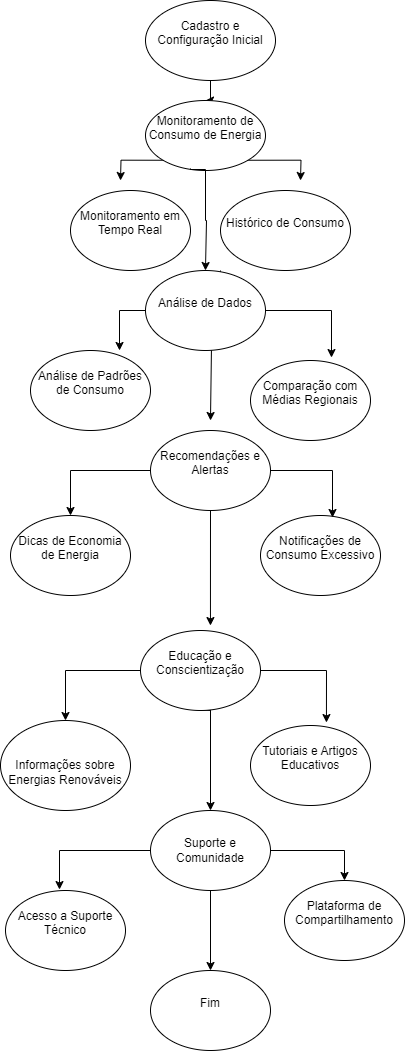

The diagram above was exported from draw.io. Its source (the exported page's mxGraphModel, read from the mxfile embedded in the PNG):
<mxGraphModel dx="880" dy="468" grid="1" gridSize="10" guides="1" tooltips="1" connect="1" arrows="1" fold="1" page="1" pageScale="1" pageWidth="827" pageHeight="1169" math="0" shadow="0">
  <root>
    <mxCell id="0" />
    <mxCell id="1" parent="0" />
    <mxCell id="28ECUFJkyINnkY0Wh0_b-10" value="" style="edgeStyle=orthogonalEdgeStyle;rounded=0;orthogonalLoop=1;jettySize=auto;html=1;" edge="1" parent="1" source="28ECUFJkyINnkY0Wh0_b-1" target="28ECUFJkyINnkY0Wh0_b-4">
      <mxGeometry relative="1" as="geometry" />
    </mxCell>
    <mxCell id="28ECUFJkyINnkY0Wh0_b-1" value="&#10;Cadastro e Configuração Inicial&#10;&#10;" style="ellipse;whiteSpace=wrap;html=1;" vertex="1" parent="1">
      <mxGeometry x="215" y="30" width="130" height="80" as="geometry" />
    </mxCell>
    <mxCell id="28ECUFJkyINnkY0Wh0_b-21" style="edgeStyle=orthogonalEdgeStyle;rounded=0;orthogonalLoop=1;jettySize=auto;html=1;exitX=0;exitY=1;exitDx=0;exitDy=0;" edge="1" parent="1" source="28ECUFJkyINnkY0Wh0_b-4">
      <mxGeometry relative="1" as="geometry">
        <mxPoint x="190" y="210" as="targetPoint" />
      </mxGeometry>
    </mxCell>
    <mxCell id="28ECUFJkyINnkY0Wh0_b-26" style="edgeStyle=orthogonalEdgeStyle;rounded=0;orthogonalLoop=1;jettySize=auto;html=1;exitX=1;exitY=1;exitDx=0;exitDy=0;" edge="1" parent="1" source="28ECUFJkyINnkY0Wh0_b-4">
      <mxGeometry relative="1" as="geometry">
        <mxPoint x="370" y="210" as="targetPoint" />
      </mxGeometry>
    </mxCell>
    <mxCell id="28ECUFJkyINnkY0Wh0_b-4" value="&#10;Monitoramento de Consumo de Energia&#10;&#10;" style="ellipse;whiteSpace=wrap;html=1;" vertex="1" parent="1">
      <mxGeometry x="215" y="130" width="120" height="70" as="geometry" />
    </mxCell>
    <mxCell id="28ECUFJkyINnkY0Wh0_b-12" value="&#10;Histórico de Consumo&#10;&#10;" style="ellipse;whiteSpace=wrap;html=1;" vertex="1" parent="1">
      <mxGeometry x="290" y="220" width="130" height="80" as="geometry" />
    </mxCell>
    <mxCell id="28ECUFJkyINnkY0Wh0_b-13" value="&#10;Monitoramento em Tempo Real &#10;&#10;" style="ellipse;whiteSpace=wrap;html=1;" vertex="1" parent="1">
      <mxGeometry x="140" y="220" width="120" height="80" as="geometry" />
    </mxCell>
    <mxCell id="28ECUFJkyINnkY0Wh0_b-27" value="&#10;Análise de Padrões de Consumo&#10;&#10;" style="ellipse;whiteSpace=wrap;html=1;" vertex="1" parent="1">
      <mxGeometry x="100" y="380" width="120" height="80" as="geometry" />
    </mxCell>
    <mxCell id="28ECUFJkyINnkY0Wh0_b-41" style="edgeStyle=orthogonalEdgeStyle;rounded=0;orthogonalLoop=1;jettySize=auto;html=1;exitX=0.5;exitY=1;exitDx=0;exitDy=0;" edge="1" parent="1">
      <mxGeometry relative="1" as="geometry">
        <mxPoint x="280" y="450" as="targetPoint" />
        <mxPoint x="290" y="300" as="sourcePoint" />
        <Array as="points">
          <mxPoint x="290" y="375" />
          <mxPoint x="281" y="375" />
        </Array>
      </mxGeometry>
    </mxCell>
    <mxCell id="28ECUFJkyINnkY0Wh0_b-28" value="&#10;Análise de Dados&#10;&#10;" style="ellipse;whiteSpace=wrap;html=1;" vertex="1" parent="1">
      <mxGeometry x="215" y="300" width="120" height="80" as="geometry" />
    </mxCell>
    <mxCell id="28ECUFJkyINnkY0Wh0_b-29" value="&#10;Comparação com Médias Regionais&#10;&#10;" style="ellipse;whiteSpace=wrap;html=1;" vertex="1" parent="1">
      <mxGeometry x="320" y="390" width="120" height="80" as="geometry" />
    </mxCell>
    <mxCell id="28ECUFJkyINnkY0Wh0_b-59" style="edgeStyle=orthogonalEdgeStyle;rounded=0;orthogonalLoop=1;jettySize=auto;html=1;exitX=0;exitY=0.5;exitDx=0;exitDy=0;entryX=0.5;entryY=0;entryDx=0;entryDy=0;" edge="1" parent="1" source="28ECUFJkyINnkY0Wh0_b-30" target="28ECUFJkyINnkY0Wh0_b-32">
      <mxGeometry relative="1" as="geometry" />
    </mxCell>
    <mxCell id="28ECUFJkyINnkY0Wh0_b-30" value="&#10;Recomendações e Alertas&#10;&#10;" style="ellipse;whiteSpace=wrap;html=1;" vertex="1" parent="1">
      <mxGeometry x="220" y="460" width="120" height="80" as="geometry" />
    </mxCell>
    <mxCell id="28ECUFJkyINnkY0Wh0_b-31" value="&#10; Notificações de Consumo Excessivo&#10;&#10;" style="ellipse;whiteSpace=wrap;html=1;" vertex="1" parent="1">
      <mxGeometry x="330" y="545" width="120" height="80" as="geometry" />
    </mxCell>
    <mxCell id="28ECUFJkyINnkY0Wh0_b-32" value="&#10;Dicas de Economia de Energia&#10;&#10;" style="ellipse;whiteSpace=wrap;html=1;" vertex="1" parent="1">
      <mxGeometry x="80" y="545" width="120" height="80" as="geometry" />
    </mxCell>
    <mxCell id="28ECUFJkyINnkY0Wh0_b-43" style="edgeStyle=orthogonalEdgeStyle;rounded=0;orthogonalLoop=1;jettySize=auto;html=1;exitX=0.5;exitY=1;exitDx=0;exitDy=0;entryX=0.5;entryY=0;entryDx=0;entryDy=0;" edge="1" parent="1" source="28ECUFJkyINnkY0Wh0_b-33" target="28ECUFJkyINnkY0Wh0_b-37">
      <mxGeometry relative="1" as="geometry">
        <Array as="points">
          <mxPoint x="280" y="730" />
          <mxPoint x="280" y="830" />
        </Array>
      </mxGeometry>
    </mxCell>
    <mxCell id="28ECUFJkyINnkY0Wh0_b-61" style="edgeStyle=orthogonalEdgeStyle;rounded=0;orthogonalLoop=1;jettySize=auto;html=1;exitX=0;exitY=0.5;exitDx=0;exitDy=0;entryX=0.5;entryY=0;entryDx=0;entryDy=0;" edge="1" parent="1" source="28ECUFJkyINnkY0Wh0_b-33" target="28ECUFJkyINnkY0Wh0_b-35">
      <mxGeometry relative="1" as="geometry" />
    </mxCell>
    <mxCell id="28ECUFJkyINnkY0Wh0_b-33" value="&#10;Educação e Conscientização&#10;&#10;" style="ellipse;whiteSpace=wrap;html=1;" vertex="1" parent="1">
      <mxGeometry x="210" y="660" width="120" height="80" as="geometry" />
    </mxCell>
    <mxCell id="28ECUFJkyINnkY0Wh0_b-34" value="&#10; Tutoriais e Artigos Educativos&#10;&#10;" style="ellipse;whiteSpace=wrap;html=1;" vertex="1" parent="1">
      <mxGeometry x="320" y="755" width="120" height="80" as="geometry" />
    </mxCell>
    <mxCell id="28ECUFJkyINnkY0Wh0_b-35" value="&lt;br&gt;Informações sobre Energias&amp;nbsp;Renováveis" style="ellipse;whiteSpace=wrap;html=1;" vertex="1" parent="1">
      <mxGeometry x="70" y="750" width="130" height="90" as="geometry" />
    </mxCell>
    <mxCell id="28ECUFJkyINnkY0Wh0_b-36" value="&#10;Acesso a Suporte Técnico&#10;&#10;" style="ellipse;whiteSpace=wrap;html=1;" vertex="1" parent="1">
      <mxGeometry x="75" y="920" width="120" height="80" as="geometry" />
    </mxCell>
    <mxCell id="28ECUFJkyINnkY0Wh0_b-63" style="edgeStyle=orthogonalEdgeStyle;rounded=0;orthogonalLoop=1;jettySize=auto;html=1;exitX=1;exitY=0.5;exitDx=0;exitDy=0;entryX=0.5;entryY=0;entryDx=0;entryDy=0;" edge="1" parent="1" source="28ECUFJkyINnkY0Wh0_b-37" target="28ECUFJkyINnkY0Wh0_b-38">
      <mxGeometry relative="1" as="geometry" />
    </mxCell>
    <mxCell id="28ECUFJkyINnkY0Wh0_b-37" value="Suporte e Comunidade" style="ellipse;whiteSpace=wrap;html=1;" vertex="1" parent="1">
      <mxGeometry x="220" y="840" width="120" height="80" as="geometry" />
    </mxCell>
    <mxCell id="28ECUFJkyINnkY0Wh0_b-38" value="&#10; Plataforma de Compartilhamento&#10;&#10;" style="ellipse;whiteSpace=wrap;html=1;" vertex="1" parent="1">
      <mxGeometry x="354" y="910" width="120" height="80" as="geometry" />
    </mxCell>
    <mxCell id="28ECUFJkyINnkY0Wh0_b-40" style="edgeStyle=orthogonalEdgeStyle;rounded=0;orthogonalLoop=1;jettySize=auto;html=1;exitX=0.5;exitY=1;exitDx=0;exitDy=0;entryX=0.583;entryY=0.025;entryDx=0;entryDy=0;entryPerimeter=0;" edge="1" parent="1">
      <mxGeometry relative="1" as="geometry">
        <mxPoint x="260" y="198" as="sourcePoint" />
        <mxPoint x="274.96000000000004" y="300" as="targetPoint" />
        <Array as="points">
          <mxPoint x="260" y="199" />
          <mxPoint x="275" y="199" />
          <mxPoint x="275" y="250" />
          <mxPoint x="276" y="250" />
        </Array>
      </mxGeometry>
    </mxCell>
    <mxCell id="28ECUFJkyINnkY0Wh0_b-50" value="" style="edgeStyle=orthogonalEdgeStyle;rounded=0;orthogonalLoop=1;jettySize=auto;html=1;exitX=0.5;exitY=1;exitDx=0;exitDy=0;" edge="1" parent="1" source="28ECUFJkyINnkY0Wh0_b-37" target="28ECUFJkyINnkY0Wh0_b-39">
      <mxGeometry relative="1" as="geometry">
        <mxPoint x="270" y="1130" as="targetPoint" />
        <mxPoint x="280" y="920" as="sourcePoint" />
      </mxGeometry>
    </mxCell>
    <mxCell id="28ECUFJkyINnkY0Wh0_b-39" value="&#10;Fim&#10;&#10;" style="ellipse;whiteSpace=wrap;html=1;" vertex="1" parent="1">
      <mxGeometry x="220" y="1000" width="120" height="80" as="geometry" />
    </mxCell>
    <mxCell id="28ECUFJkyINnkY0Wh0_b-54" style="edgeStyle=orthogonalEdgeStyle;rounded=0;orthogonalLoop=1;jettySize=auto;html=1;exitX=0.5;exitY=1;exitDx=0;exitDy=0;entryX=0.583;entryY=-0.062;entryDx=0;entryDy=0;entryPerimeter=0;" edge="1" parent="1" source="28ECUFJkyINnkY0Wh0_b-30" target="28ECUFJkyINnkY0Wh0_b-33">
      <mxGeometry relative="1" as="geometry" />
    </mxCell>
    <mxCell id="28ECUFJkyINnkY0Wh0_b-57" style="edgeStyle=orthogonalEdgeStyle;rounded=0;orthogonalLoop=1;jettySize=auto;html=1;exitX=0;exitY=0.5;exitDx=0;exitDy=0;entryX=0.742;entryY=0;entryDx=0;entryDy=0;entryPerimeter=0;" edge="1" parent="1" source="28ECUFJkyINnkY0Wh0_b-28" target="28ECUFJkyINnkY0Wh0_b-27">
      <mxGeometry relative="1" as="geometry" />
    </mxCell>
    <mxCell id="28ECUFJkyINnkY0Wh0_b-58" style="edgeStyle=orthogonalEdgeStyle;rounded=0;orthogonalLoop=1;jettySize=auto;html=1;exitX=1;exitY=0.5;exitDx=0;exitDy=0;entryX=0.675;entryY=-0.037;entryDx=0;entryDy=0;entryPerimeter=0;" edge="1" parent="1" source="28ECUFJkyINnkY0Wh0_b-28" target="28ECUFJkyINnkY0Wh0_b-29">
      <mxGeometry relative="1" as="geometry" />
    </mxCell>
    <mxCell id="28ECUFJkyINnkY0Wh0_b-60" style="edgeStyle=orthogonalEdgeStyle;rounded=0;orthogonalLoop=1;jettySize=auto;html=1;exitX=1;exitY=0.5;exitDx=0;exitDy=0;entryX=0.6;entryY=0.025;entryDx=0;entryDy=0;entryPerimeter=0;" edge="1" parent="1" source="28ECUFJkyINnkY0Wh0_b-30" target="28ECUFJkyINnkY0Wh0_b-31">
      <mxGeometry relative="1" as="geometry" />
    </mxCell>
    <mxCell id="28ECUFJkyINnkY0Wh0_b-62" style="edgeStyle=orthogonalEdgeStyle;rounded=0;orthogonalLoop=1;jettySize=auto;html=1;exitX=1;exitY=0.5;exitDx=0;exitDy=0;entryX=0.633;entryY=-0.037;entryDx=0;entryDy=0;entryPerimeter=0;" edge="1" parent="1" source="28ECUFJkyINnkY0Wh0_b-33" target="28ECUFJkyINnkY0Wh0_b-34">
      <mxGeometry relative="1" as="geometry" />
    </mxCell>
    <mxCell id="28ECUFJkyINnkY0Wh0_b-65" style="edgeStyle=orthogonalEdgeStyle;rounded=0;orthogonalLoop=1;jettySize=auto;html=1;exitX=0;exitY=0.5;exitDx=0;exitDy=0;entryX=0.45;entryY=-0.012;entryDx=0;entryDy=0;entryPerimeter=0;" edge="1" parent="1" source="28ECUFJkyINnkY0Wh0_b-37" target="28ECUFJkyINnkY0Wh0_b-36">
      <mxGeometry relative="1" as="geometry" />
    </mxCell>
  </root>
</mxGraphModel>